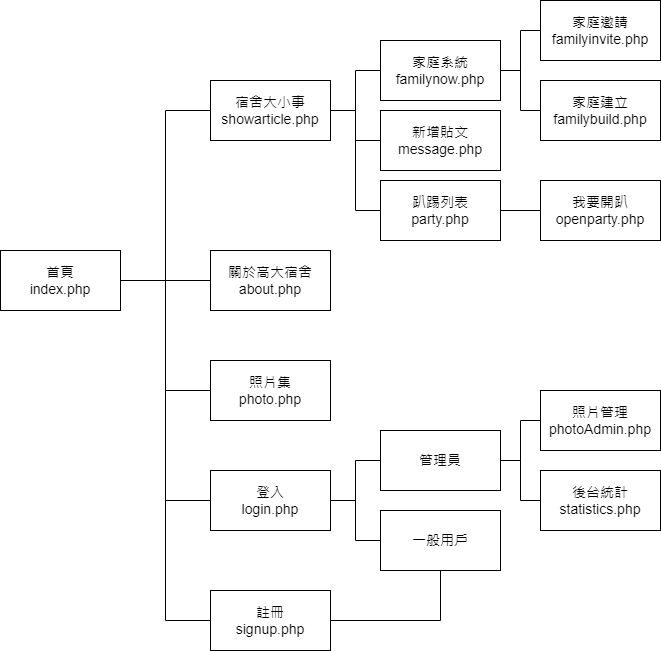

The diagram above was exported from draw.io. Its source (the exported page's mxGraphModel, read from the mxfile embedded in the PNG):
<mxGraphModel dx="1038" dy="547" grid="1" gridSize="10" guides="1" tooltips="1" connect="1" arrows="1" fold="1" page="1" pageScale="1" pageWidth="827" pageHeight="1169" math="0" shadow="0">
  <root>
    <mxCell id="0" />
    <mxCell id="1" parent="0" />
    <mxCell id="VorHt5t9LU9CJOlK1BaB-5" style="edgeStyle=orthogonalEdgeStyle;rounded=0;orthogonalLoop=1;jettySize=auto;html=1;entryX=0;entryY=0.5;entryDx=0;entryDy=0;fontSize=14;endArrow=none;endFill=0;" edge="1" parent="1" source="VorHt5t9LU9CJOlK1BaB-1" target="VorHt5t9LU9CJOlK1BaB-3">
      <mxGeometry relative="1" as="geometry" />
    </mxCell>
    <mxCell id="VorHt5t9LU9CJOlK1BaB-6" style="edgeStyle=orthogonalEdgeStyle;rounded=0;orthogonalLoop=1;jettySize=auto;html=1;fontSize=14;endArrow=none;endFill=0;entryX=0;entryY=0.5;entryDx=0;entryDy=0;" edge="1" parent="1" source="VorHt5t9LU9CJOlK1BaB-1" target="VorHt5t9LU9CJOlK1BaB-4">
      <mxGeometry relative="1" as="geometry" />
    </mxCell>
    <mxCell id="VorHt5t9LU9CJOlK1BaB-8" style="edgeStyle=orthogonalEdgeStyle;rounded=0;orthogonalLoop=1;jettySize=auto;html=1;entryX=0;entryY=0.5;entryDx=0;entryDy=0;fontSize=14;endArrow=none;endFill=0;" edge="1" parent="1" source="VorHt5t9LU9CJOlK1BaB-1" target="VorHt5t9LU9CJOlK1BaB-7">
      <mxGeometry relative="1" as="geometry" />
    </mxCell>
    <mxCell id="VorHt5t9LU9CJOlK1BaB-25" style="edgeStyle=orthogonalEdgeStyle;rounded=0;orthogonalLoop=1;jettySize=auto;html=1;entryX=0;entryY=0.5;entryDx=0;entryDy=0;fontSize=14;endArrow=none;endFill=0;" edge="1" parent="1" source="VorHt5t9LU9CJOlK1BaB-1" target="VorHt5t9LU9CJOlK1BaB-21">
      <mxGeometry relative="1" as="geometry" />
    </mxCell>
    <mxCell id="VorHt5t9LU9CJOlK1BaB-26" style="edgeStyle=orthogonalEdgeStyle;rounded=0;orthogonalLoop=1;jettySize=auto;html=1;entryX=0;entryY=0.5;entryDx=0;entryDy=0;fontSize=14;endArrow=none;endFill=0;" edge="1" parent="1" source="VorHt5t9LU9CJOlK1BaB-1" target="VorHt5t9LU9CJOlK1BaB-24">
      <mxGeometry relative="1" as="geometry" />
    </mxCell>
    <mxCell id="VorHt5t9LU9CJOlK1BaB-1" value="&lt;font style=&quot;font-size: 14px&quot;&gt;首頁&lt;br&gt;index.php&lt;/font&gt;" style="rounded=0;whiteSpace=wrap;html=1;" vertex="1" parent="1">
      <mxGeometry x="180" y="290" width="120" height="60" as="geometry" />
    </mxCell>
    <mxCell id="VorHt5t9LU9CJOlK1BaB-12" style="edgeStyle=orthogonalEdgeStyle;rounded=0;orthogonalLoop=1;jettySize=auto;html=1;entryX=0;entryY=0.5;entryDx=0;entryDy=0;fontSize=14;endArrow=none;endFill=0;" edge="1" parent="1" source="VorHt5t9LU9CJOlK1BaB-3" target="VorHt5t9LU9CJOlK1BaB-9">
      <mxGeometry relative="1" as="geometry" />
    </mxCell>
    <mxCell id="VorHt5t9LU9CJOlK1BaB-16" style="edgeStyle=orthogonalEdgeStyle;rounded=0;orthogonalLoop=1;jettySize=auto;html=1;fontSize=14;endArrow=none;endFill=0;" edge="1" parent="1" source="VorHt5t9LU9CJOlK1BaB-3" target="VorHt5t9LU9CJOlK1BaB-15">
      <mxGeometry relative="1" as="geometry" />
    </mxCell>
    <mxCell id="VorHt5t9LU9CJOlK1BaB-19" style="edgeStyle=orthogonalEdgeStyle;rounded=0;orthogonalLoop=1;jettySize=auto;html=1;entryX=0;entryY=0.5;entryDx=0;entryDy=0;fontSize=14;endArrow=none;endFill=0;" edge="1" parent="1" source="VorHt5t9LU9CJOlK1BaB-3" target="VorHt5t9LU9CJOlK1BaB-17">
      <mxGeometry relative="1" as="geometry" />
    </mxCell>
    <mxCell id="VorHt5t9LU9CJOlK1BaB-3" value="&lt;font style=&quot;font-size: 14px&quot;&gt;宿舍大小事&lt;br&gt;showarticle.php&lt;/font&gt;" style="rounded=0;whiteSpace=wrap;html=1;" vertex="1" parent="1">
      <mxGeometry x="390" y="120" width="120" height="60" as="geometry" />
    </mxCell>
    <mxCell id="VorHt5t9LU9CJOlK1BaB-4" value="&lt;font style=&quot;font-size: 14px&quot;&gt;關於高大宿舍&lt;br&gt;about.php&lt;/font&gt;" style="rounded=0;whiteSpace=wrap;html=1;" vertex="1" parent="1">
      <mxGeometry x="390" y="290" width="120" height="60" as="geometry" />
    </mxCell>
    <mxCell id="VorHt5t9LU9CJOlK1BaB-7" value="&lt;font style=&quot;font-size: 14px&quot;&gt;照片集&lt;br&gt;photo.php&lt;/font&gt;" style="rounded=0;whiteSpace=wrap;html=1;" vertex="1" parent="1">
      <mxGeometry x="390" y="400" width="120" height="60" as="geometry" />
    </mxCell>
    <mxCell id="VorHt5t9LU9CJOlK1BaB-13" style="edgeStyle=orthogonalEdgeStyle;rounded=0;orthogonalLoop=1;jettySize=auto;html=1;entryX=0;entryY=0.5;entryDx=0;entryDy=0;fontSize=14;endArrow=none;endFill=0;" edge="1" parent="1" source="VorHt5t9LU9CJOlK1BaB-9" target="VorHt5t9LU9CJOlK1BaB-10">
      <mxGeometry relative="1" as="geometry" />
    </mxCell>
    <mxCell id="VorHt5t9LU9CJOlK1BaB-14" style="edgeStyle=orthogonalEdgeStyle;rounded=0;orthogonalLoop=1;jettySize=auto;html=1;fontSize=14;endArrow=none;endFill=0;" edge="1" parent="1" source="VorHt5t9LU9CJOlK1BaB-9" target="VorHt5t9LU9CJOlK1BaB-11">
      <mxGeometry relative="1" as="geometry" />
    </mxCell>
    <mxCell id="VorHt5t9LU9CJOlK1BaB-9" value="&lt;font style=&quot;font-size: 14px&quot;&gt;家庭系統&lt;br&gt;familynow.php&lt;/font&gt;" style="rounded=0;whiteSpace=wrap;html=1;" vertex="1" parent="1">
      <mxGeometry x="560" y="80" width="120" height="60" as="geometry" />
    </mxCell>
    <mxCell id="VorHt5t9LU9CJOlK1BaB-10" value="&lt;font style=&quot;font-size: 14px&quot;&gt;家庭邀請&lt;br&gt;familyinvite.php&lt;/font&gt;" style="rounded=0;whiteSpace=wrap;html=1;" vertex="1" parent="1">
      <mxGeometry x="720" y="40" width="120" height="60" as="geometry" />
    </mxCell>
    <mxCell id="VorHt5t9LU9CJOlK1BaB-11" value="&lt;font style=&quot;font-size: 14px&quot;&gt;家庭建立&lt;br&gt;familybuild.php&lt;/font&gt;" style="rounded=0;whiteSpace=wrap;html=1;" vertex="1" parent="1">
      <mxGeometry x="720" y="120" width="120" height="60" as="geometry" />
    </mxCell>
    <mxCell id="VorHt5t9LU9CJOlK1BaB-15" value="&lt;font style=&quot;font-size: 14px&quot;&gt;新增貼文&lt;br&gt;message.php&lt;/font&gt;" style="rounded=0;whiteSpace=wrap;html=1;" vertex="1" parent="1">
      <mxGeometry x="560" y="150" width="120" height="60" as="geometry" />
    </mxCell>
    <mxCell id="VorHt5t9LU9CJOlK1BaB-20" style="edgeStyle=orthogonalEdgeStyle;rounded=0;orthogonalLoop=1;jettySize=auto;html=1;entryX=0;entryY=0.5;entryDx=0;entryDy=0;fontSize=14;endArrow=none;endFill=0;" edge="1" parent="1" source="VorHt5t9LU9CJOlK1BaB-17" target="VorHt5t9LU9CJOlK1BaB-18">
      <mxGeometry relative="1" as="geometry" />
    </mxCell>
    <mxCell id="VorHt5t9LU9CJOlK1BaB-17" value="&lt;font style=&quot;font-size: 14px&quot;&gt;趴踢列表&lt;br&gt;party.php&lt;/font&gt;" style="rounded=0;whiteSpace=wrap;html=1;" vertex="1" parent="1">
      <mxGeometry x="560" y="220" width="120" height="60" as="geometry" />
    </mxCell>
    <mxCell id="VorHt5t9LU9CJOlK1BaB-18" value="&lt;font style=&quot;font-size: 14px&quot;&gt;我要開趴&lt;br&gt;openparty.php&lt;/font&gt;" style="rounded=0;whiteSpace=wrap;html=1;" vertex="1" parent="1">
      <mxGeometry x="720" y="220" width="120" height="60" as="geometry" />
    </mxCell>
    <mxCell id="VorHt5t9LU9CJOlK1BaB-29" style="edgeStyle=orthogonalEdgeStyle;rounded=0;orthogonalLoop=1;jettySize=auto;html=1;entryX=0;entryY=0.5;entryDx=0;entryDy=0;fontSize=14;endArrow=none;endFill=0;" edge="1" parent="1" source="VorHt5t9LU9CJOlK1BaB-21" target="VorHt5t9LU9CJOlK1BaB-22">
      <mxGeometry relative="1" as="geometry" />
    </mxCell>
    <mxCell id="VorHt5t9LU9CJOlK1BaB-30" style="edgeStyle=orthogonalEdgeStyle;rounded=0;orthogonalLoop=1;jettySize=auto;html=1;entryX=0;entryY=0.5;entryDx=0;entryDy=0;fontSize=14;endArrow=none;endFill=0;" edge="1" parent="1" source="VorHt5t9LU9CJOlK1BaB-21" target="VorHt5t9LU9CJOlK1BaB-23">
      <mxGeometry relative="1" as="geometry" />
    </mxCell>
    <mxCell id="VorHt5t9LU9CJOlK1BaB-21" value="&lt;font style=&quot;font-size: 14px&quot;&gt;登入&lt;br&gt;login.php&lt;/font&gt;" style="rounded=0;whiteSpace=wrap;html=1;" vertex="1" parent="1">
      <mxGeometry x="390" y="510" width="120" height="60" as="geometry" />
    </mxCell>
    <mxCell id="VorHt5t9LU9CJOlK1BaB-28" style="edgeStyle=orthogonalEdgeStyle;rounded=0;orthogonalLoop=1;jettySize=auto;html=1;entryX=0;entryY=0.5;entryDx=0;entryDy=0;fontSize=14;endArrow=none;endFill=0;" edge="1" parent="1" source="VorHt5t9LU9CJOlK1BaB-22" target="VorHt5t9LU9CJOlK1BaB-27">
      <mxGeometry relative="1" as="geometry" />
    </mxCell>
    <mxCell id="VorHt5t9LU9CJOlK1BaB-33" style="edgeStyle=orthogonalEdgeStyle;rounded=0;orthogonalLoop=1;jettySize=auto;html=1;entryX=0;entryY=0.5;entryDx=0;entryDy=0;fontSize=14;endArrow=none;endFill=0;" edge="1" parent="1" source="VorHt5t9LU9CJOlK1BaB-22" target="VorHt5t9LU9CJOlK1BaB-32">
      <mxGeometry relative="1" as="geometry" />
    </mxCell>
    <mxCell id="VorHt5t9LU9CJOlK1BaB-22" value="&lt;font style=&quot;font-size: 14px&quot;&gt;管理員&lt;br&gt;&lt;/font&gt;" style="rounded=0;whiteSpace=wrap;html=1;" vertex="1" parent="1">
      <mxGeometry x="560" y="470" width="120" height="60" as="geometry" />
    </mxCell>
    <mxCell id="VorHt5t9LU9CJOlK1BaB-23" value="&lt;font style=&quot;font-size: 14px&quot;&gt;一般用戶&lt;br&gt;&lt;/font&gt;" style="rounded=0;whiteSpace=wrap;html=1;" vertex="1" parent="1">
      <mxGeometry x="560" y="550" width="120" height="60" as="geometry" />
    </mxCell>
    <mxCell id="VorHt5t9LU9CJOlK1BaB-31" style="edgeStyle=orthogonalEdgeStyle;rounded=0;orthogonalLoop=1;jettySize=auto;html=1;entryX=0.5;entryY=1;entryDx=0;entryDy=0;fontSize=14;endArrow=none;endFill=0;" edge="1" parent="1" source="VorHt5t9LU9CJOlK1BaB-24" target="VorHt5t9LU9CJOlK1BaB-23">
      <mxGeometry relative="1" as="geometry" />
    </mxCell>
    <mxCell id="VorHt5t9LU9CJOlK1BaB-24" value="&lt;font style=&quot;font-size: 14px&quot;&gt;註冊&lt;br&gt;signup.php&lt;/font&gt;" style="rounded=0;whiteSpace=wrap;html=1;" vertex="1" parent="1">
      <mxGeometry x="390" y="630" width="120" height="60" as="geometry" />
    </mxCell>
    <mxCell id="VorHt5t9LU9CJOlK1BaB-27" value="&lt;font style=&quot;font-size: 14px&quot;&gt;後台統計&lt;br&gt;statistics.php&lt;br&gt;&lt;/font&gt;" style="rounded=0;whiteSpace=wrap;html=1;" vertex="1" parent="1">
      <mxGeometry x="720" y="510" width="120" height="60" as="geometry" />
    </mxCell>
    <mxCell id="VorHt5t9LU9CJOlK1BaB-32" value="&lt;font style=&quot;font-size: 14px&quot;&gt;照片管理&lt;br&gt;photoAdmin.php&lt;br&gt;&lt;/font&gt;" style="rounded=0;whiteSpace=wrap;html=1;" vertex="1" parent="1">
      <mxGeometry x="720" y="430" width="120" height="60" as="geometry" />
    </mxCell>
  </root>
</mxGraphModel>